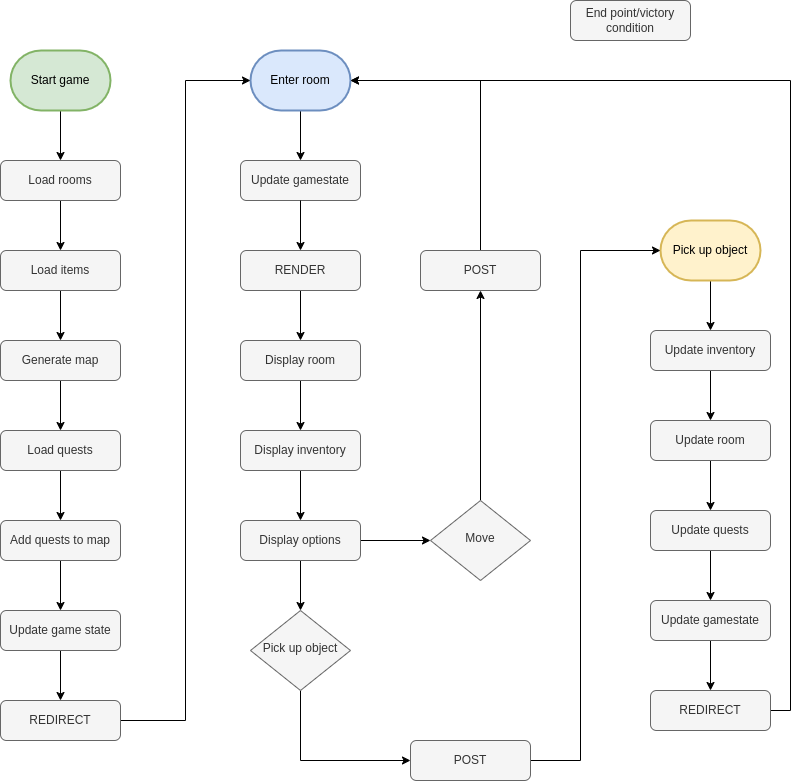

The diagram above was exported from draw.io. Its source (the exported page's mxGraphModel, read from the mxfile embedded in the PNG):
<mxGraphModel dx="3217" dy="1325" grid="1" gridSize="10" guides="1" tooltips="1" connect="1" arrows="1" fold="1" page="1" pageScale="1" pageWidth="827" pageHeight="1169" math="0" shadow="0">
  <root>
    <mxCell id="0" />
    <mxCell id="1" parent="0" />
    <mxCell id="2" style="edgeStyle=orthogonalEdgeStyle;rounded=0;orthogonalLoop=1;jettySize=auto;html=1;exitX=0.5;exitY=1;exitDx=0;exitDy=0;exitPerimeter=0;entryX=0.5;entryY=0;entryDx=0;entryDy=0;" edge="1" source="3" target="5" parent="1">
      <mxGeometry relative="1" as="geometry" />
    </mxCell>
    <mxCell id="3" value="Start game" style="strokeWidth=2;html=1;shape=mxgraph.flowchart.terminator;whiteSpace=wrap;fillColor=#d5e8d4;strokeColor=#82b366;" vertex="1" parent="1">
      <mxGeometry x="2360" y="270" width="100" height="60" as="geometry" />
    </mxCell>
    <mxCell id="4" style="edgeStyle=orthogonalEdgeStyle;rounded=0;orthogonalLoop=1;jettySize=auto;html=1;exitX=0.5;exitY=1;exitDx=0;exitDy=0;entryX=0.5;entryY=0;entryDx=0;entryDy=0;" edge="1" source="5" target="7" parent="1">
      <mxGeometry relative="1" as="geometry" />
    </mxCell>
    <mxCell id="5" value="Load rooms" style="rounded=1;whiteSpace=wrap;html=1;fontSize=12;glass=0;strokeWidth=1;shadow=0;fillColor=#f5f5f5;fontColor=#333333;strokeColor=#666666;" vertex="1" parent="1">
      <mxGeometry x="2350" y="380" width="120" height="40" as="geometry" />
    </mxCell>
    <mxCell id="6" style="edgeStyle=orthogonalEdgeStyle;rounded=0;orthogonalLoop=1;jettySize=auto;html=1;exitX=0.5;exitY=1;exitDx=0;exitDy=0;entryX=0.5;entryY=0;entryDx=0;entryDy=0;" edge="1" source="7" target="16" parent="1">
      <mxGeometry relative="1" as="geometry" />
    </mxCell>
    <mxCell id="7" value="Load items" style="rounded=1;whiteSpace=wrap;html=1;fontSize=12;glass=0;strokeWidth=1;shadow=0;fillColor=#f5f5f5;fontColor=#333333;strokeColor=#666666;" vertex="1" parent="1">
      <mxGeometry x="2350" y="470" width="120" height="40" as="geometry" />
    </mxCell>
    <mxCell id="8" style="edgeStyle=orthogonalEdgeStyle;rounded=0;orthogonalLoop=1;jettySize=auto;html=1;exitX=0.5;exitY=1;exitDx=0;exitDy=0;entryX=0.5;entryY=0;entryDx=0;entryDy=0;" edge="1" source="41" target="12" parent="1">
      <mxGeometry relative="1" as="geometry" />
    </mxCell>
    <mxCell id="9" style="edgeStyle=orthogonalEdgeStyle;rounded=0;orthogonalLoop=1;jettySize=auto;html=1;exitX=0.5;exitY=1;exitDx=0;exitDy=0;exitPerimeter=0;entryX=0.5;entryY=0;entryDx=0;entryDy=0;" edge="1" source="10" target="36" parent="1">
      <mxGeometry relative="1" as="geometry" />
    </mxCell>
    <mxCell id="10" value="Enter room" style="strokeWidth=2;html=1;shape=mxgraph.flowchart.terminator;whiteSpace=wrap;fillColor=#dae8fc;strokeColor=#6c8ebf;" vertex="1" parent="1">
      <mxGeometry x="2600" y="270" width="100" height="60" as="geometry" />
    </mxCell>
    <mxCell id="11" style="edgeStyle=orthogonalEdgeStyle;rounded=0;orthogonalLoop=1;jettySize=auto;html=1;exitX=0.5;exitY=1;exitDx=0;exitDy=0;entryX=0.5;entryY=0;entryDx=0;entryDy=0;" edge="1" source="12" target="14" parent="1">
      <mxGeometry relative="1" as="geometry" />
    </mxCell>
    <mxCell id="12" value="Display room" style="rounded=1;whiteSpace=wrap;html=1;fontSize=12;glass=0;strokeWidth=1;shadow=0;fillColor=#f5f5f5;fontColor=#333333;strokeColor=#666666;" vertex="1" parent="1">
      <mxGeometry x="2590" y="560" width="120" height="40" as="geometry" />
    </mxCell>
    <mxCell id="13" style="edgeStyle=orthogonalEdgeStyle;rounded=0;orthogonalLoop=1;jettySize=auto;html=1;exitX=0.5;exitY=1;exitDx=0;exitDy=0;entryX=0.5;entryY=0;entryDx=0;entryDy=0;" edge="1" source="14" target="27" parent="1">
      <mxGeometry relative="1" as="geometry" />
    </mxCell>
    <mxCell id="14" value="Display inventory" style="rounded=1;whiteSpace=wrap;html=1;fontSize=12;glass=0;strokeWidth=1;shadow=0;fillColor=#f5f5f5;fontColor=#333333;strokeColor=#666666;" vertex="1" parent="1">
      <mxGeometry x="2590" y="650" width="120" height="40" as="geometry" />
    </mxCell>
    <mxCell id="15" style="edgeStyle=orthogonalEdgeStyle;rounded=0;orthogonalLoop=1;jettySize=auto;html=1;exitX=0.5;exitY=1;exitDx=0;exitDy=0;entryX=0.5;entryY=0;entryDx=0;entryDy=0;" edge="1" source="16" target="18" parent="1">
      <mxGeometry relative="1" as="geometry" />
    </mxCell>
    <mxCell id="16" value="Generate map" style="rounded=1;whiteSpace=wrap;html=1;fontSize=12;glass=0;strokeWidth=1;shadow=0;fillColor=#f5f5f5;fontColor=#333333;strokeColor=#666666;" vertex="1" parent="1">
      <mxGeometry x="2350" y="560" width="120" height="40" as="geometry" />
    </mxCell>
    <mxCell id="17" style="edgeStyle=orthogonalEdgeStyle;rounded=0;orthogonalLoop=1;jettySize=auto;html=1;exitX=0.5;exitY=1;exitDx=0;exitDy=0;entryX=0.5;entryY=0;entryDx=0;entryDy=0;" edge="1" source="18" target="20" parent="1">
      <mxGeometry relative="1" as="geometry" />
    </mxCell>
    <mxCell id="18" value="Load quests" style="rounded=1;whiteSpace=wrap;html=1;fontSize=12;glass=0;strokeWidth=1;shadow=0;fillColor=#f5f5f5;fontColor=#333333;strokeColor=#666666;" vertex="1" parent="1">
      <mxGeometry x="2350" y="650" width="120" height="40" as="geometry" />
    </mxCell>
    <mxCell id="19" style="edgeStyle=orthogonalEdgeStyle;rounded=0;orthogonalLoop=1;jettySize=auto;html=1;exitX=0.5;exitY=1;exitDx=0;exitDy=0;entryX=0.5;entryY=0;entryDx=0;entryDy=0;" edge="1" source="20" target="22" parent="1">
      <mxGeometry relative="1" as="geometry" />
    </mxCell>
    <mxCell id="20" value="Add quests to map" style="rounded=1;whiteSpace=wrap;html=1;fontSize=12;glass=0;strokeWidth=1;shadow=0;fillColor=#f5f5f5;fontColor=#333333;strokeColor=#666666;" vertex="1" parent="1">
      <mxGeometry x="2350" y="740" width="120" height="40" as="geometry" />
    </mxCell>
    <mxCell id="21" style="edgeStyle=orthogonalEdgeStyle;rounded=0;orthogonalLoop=1;jettySize=auto;html=1;exitX=0.5;exitY=1;exitDx=0;exitDy=0;entryX=0.5;entryY=0;entryDx=0;entryDy=0;" edge="1" source="22" target="39" parent="1">
      <mxGeometry relative="1" as="geometry" />
    </mxCell>
    <mxCell id="22" value="Update game state" style="rounded=1;whiteSpace=wrap;html=1;fontSize=12;glass=0;strokeWidth=1;shadow=0;fillColor=#f5f5f5;fontColor=#333333;strokeColor=#666666;" vertex="1" parent="1">
      <mxGeometry x="2350" y="830" width="120" height="40" as="geometry" />
    </mxCell>
    <mxCell id="23" style="edgeStyle=orthogonalEdgeStyle;rounded=0;orthogonalLoop=1;jettySize=auto;html=1;exitX=1;exitY=0.5;exitDx=0;exitDy=0;entryX=0;entryY=0.5;entryDx=0;entryDy=0;entryPerimeter=0;" edge="1" source="39" target="10" parent="1">
      <mxGeometry relative="1" as="geometry">
        <mxPoint x="2470" y="940" as="sourcePoint" />
      </mxGeometry>
    </mxCell>
    <mxCell id="24" value="End point/victory condition" style="rounded=1;whiteSpace=wrap;html=1;fontSize=12;glass=0;strokeWidth=1;shadow=0;fillColor=#f5f5f5;fontColor=#333333;strokeColor=#666666;" vertex="1" parent="1">
      <mxGeometry x="2920" y="220" width="120" height="40" as="geometry" />
    </mxCell>
    <mxCell id="25" style="edgeStyle=orthogonalEdgeStyle;rounded=0;orthogonalLoop=1;jettySize=auto;html=1;exitX=1;exitY=0.5;exitDx=0;exitDy=0;entryX=0;entryY=0.5;entryDx=0;entryDy=0;" edge="1" source="27" target="31" parent="1">
      <mxGeometry relative="1" as="geometry" />
    </mxCell>
    <mxCell id="26" style="edgeStyle=orthogonalEdgeStyle;rounded=0;orthogonalLoop=1;jettySize=auto;html=1;exitX=0.5;exitY=1;exitDx=0;exitDy=0;entryX=0.5;entryY=0;entryDx=0;entryDy=0;" edge="1" source="27" target="29" parent="1">
      <mxGeometry relative="1" as="geometry" />
    </mxCell>
    <mxCell id="27" value="Display options" style="rounded=1;whiteSpace=wrap;html=1;fontSize=12;glass=0;strokeWidth=1;shadow=0;fillColor=#f5f5f5;fontColor=#333333;strokeColor=#666666;" vertex="1" parent="1">
      <mxGeometry x="2590" y="740" width="120" height="40" as="geometry" />
    </mxCell>
    <mxCell id="28" style="edgeStyle=orthogonalEdgeStyle;rounded=0;orthogonalLoop=1;jettySize=auto;html=1;exitX=0.5;exitY=1;exitDx=0;exitDy=0;entryX=0;entryY=0.5;entryDx=0;entryDy=0;" edge="1" source="29" target="38" parent="1">
      <mxGeometry relative="1" as="geometry" />
    </mxCell>
    <mxCell id="29" value="Pick up object" style="rhombus;whiteSpace=wrap;html=1;shadow=0;fontFamily=Helvetica;fontSize=12;align=center;strokeWidth=1;spacing=6;spacingTop=-4;fillColor=#f5f5f5;strokeColor=#666666;fontColor=#333333;" vertex="1" parent="1">
      <mxGeometry x="2600" y="830" width="100" height="80" as="geometry" />
    </mxCell>
    <mxCell id="30" style="edgeStyle=orthogonalEdgeStyle;rounded=0;orthogonalLoop=1;jettySize=auto;html=1;exitX=0.5;exitY=0;exitDx=0;exitDy=0;entryX=0.5;entryY=1;entryDx=0;entryDy=0;" edge="1" source="31" target="33" parent="1">
      <mxGeometry relative="1" as="geometry" />
    </mxCell>
    <mxCell id="31" value="Move" style="rhombus;whiteSpace=wrap;html=1;shadow=0;fontFamily=Helvetica;fontSize=12;align=center;strokeWidth=1;spacing=6;spacingTop=-4;fillColor=#f5f5f5;strokeColor=#666666;fontColor=#333333;" vertex="1" parent="1">
      <mxGeometry x="2780" y="720" width="100" height="80" as="geometry" />
    </mxCell>
    <mxCell id="32" style="edgeStyle=orthogonalEdgeStyle;rounded=0;orthogonalLoop=1;jettySize=auto;html=1;exitX=0.5;exitY=0;exitDx=0;exitDy=0;entryX=1;entryY=0.5;entryDx=0;entryDy=0;entryPerimeter=0;" edge="1" source="33" target="10" parent="1">
      <mxGeometry relative="1" as="geometry" />
    </mxCell>
    <mxCell id="33" value="POST" style="rounded=1;whiteSpace=wrap;html=1;fontSize=12;glass=0;strokeWidth=1;shadow=0;fillColor=#f5f5f5;fontColor=#333333;strokeColor=#666666;" vertex="1" parent="1">
      <mxGeometry x="2770" y="470" width="120" height="40" as="geometry" />
    </mxCell>
    <mxCell id="34" style="edgeStyle=orthogonalEdgeStyle;rounded=0;orthogonalLoop=1;jettySize=auto;html=1;exitX=0.5;exitY=1;exitDx=0;exitDy=0;exitPerimeter=0;entryX=0.5;entryY=0;entryDx=0;entryDy=0;" edge="1" source="35" target="43" parent="1">
      <mxGeometry relative="1" as="geometry" />
    </mxCell>
    <mxCell id="35" value="Pick up object" style="strokeWidth=2;html=1;shape=mxgraph.flowchart.terminator;whiteSpace=wrap;fillColor=#fff2cc;strokeColor=#d6b656;" vertex="1" parent="1">
      <mxGeometry x="3010" y="440" width="100" height="60" as="geometry" />
    </mxCell>
    <mxCell id="36" value="Update gamestate" style="rounded=1;whiteSpace=wrap;html=1;fontSize=12;glass=0;strokeWidth=1;shadow=0;fillColor=#f5f5f5;fontColor=#333333;strokeColor=#666666;" vertex="1" parent="1">
      <mxGeometry x="2590" y="380" width="120" height="40" as="geometry" />
    </mxCell>
    <mxCell id="37" style="edgeStyle=orthogonalEdgeStyle;rounded=0;orthogonalLoop=1;jettySize=auto;html=1;exitX=1;exitY=0.5;exitDx=0;exitDy=0;entryX=0;entryY=0.5;entryDx=0;entryDy=0;entryPerimeter=0;" edge="1" source="38" target="35" parent="1">
      <mxGeometry relative="1" as="geometry">
        <Array as="points">
          <mxPoint x="2930" y="980" />
          <mxPoint x="2930" y="470" />
        </Array>
      </mxGeometry>
    </mxCell>
    <mxCell id="38" value="POST" style="rounded=1;whiteSpace=wrap;html=1;fontSize=12;glass=0;strokeWidth=1;shadow=0;fillColor=#f5f5f5;fontColor=#333333;strokeColor=#666666;" vertex="1" parent="1">
      <mxGeometry x="2760" y="960" width="120" height="40" as="geometry" />
    </mxCell>
    <mxCell id="39" value="REDIRECT" style="rounded=1;whiteSpace=wrap;html=1;fontSize=12;glass=0;strokeWidth=1;shadow=0;fillColor=#f5f5f5;fontColor=#333333;strokeColor=#666666;" vertex="1" parent="1">
      <mxGeometry x="2350" y="920" width="120" height="40" as="geometry" />
    </mxCell>
    <mxCell id="40" value="" style="edgeStyle=orthogonalEdgeStyle;rounded=0;orthogonalLoop=1;jettySize=auto;html=1;exitX=0.5;exitY=1;exitDx=0;exitDy=0;entryX=0.5;entryY=0;entryDx=0;entryDy=0;" edge="1" source="36" target="41" parent="1">
      <mxGeometry relative="1" as="geometry">
        <mxPoint x="2650" y="420" as="sourcePoint" />
        <mxPoint x="2650" y="560" as="targetPoint" />
      </mxGeometry>
    </mxCell>
    <mxCell id="41" value="RENDER" style="rounded=1;whiteSpace=wrap;html=1;fontSize=12;glass=0;strokeWidth=1;shadow=0;fillColor=#f5f5f5;fontColor=#333333;strokeColor=#666666;" vertex="1" parent="1">
      <mxGeometry x="2590" y="470" width="120" height="40" as="geometry" />
    </mxCell>
    <mxCell id="42" style="edgeStyle=orthogonalEdgeStyle;rounded=0;orthogonalLoop=1;jettySize=auto;html=1;exitX=0.5;exitY=1;exitDx=0;exitDy=0;entryX=0.5;entryY=0;entryDx=0;entryDy=0;" edge="1" source="43" target="45" parent="1">
      <mxGeometry relative="1" as="geometry" />
    </mxCell>
    <mxCell id="43" value="Update inventory" style="rounded=1;whiteSpace=wrap;html=1;fontSize=12;glass=0;strokeWidth=1;shadow=0;fillColor=#f5f5f5;fontColor=#333333;strokeColor=#666666;" vertex="1" parent="1">
      <mxGeometry x="3000" y="550" width="120" height="40" as="geometry" />
    </mxCell>
    <mxCell id="44" style="edgeStyle=orthogonalEdgeStyle;rounded=0;orthogonalLoop=1;jettySize=auto;html=1;exitX=0.5;exitY=1;exitDx=0;exitDy=0;entryX=0.5;entryY=0;entryDx=0;entryDy=0;" edge="1" source="45" target="47" parent="1">
      <mxGeometry relative="1" as="geometry" />
    </mxCell>
    <mxCell id="45" value="Update room" style="rounded=1;whiteSpace=wrap;html=1;fontSize=12;glass=0;strokeWidth=1;shadow=0;fillColor=#f5f5f5;fontColor=#333333;strokeColor=#666666;" vertex="1" parent="1">
      <mxGeometry x="3000" y="640" width="120" height="40" as="geometry" />
    </mxCell>
    <mxCell id="46" style="edgeStyle=orthogonalEdgeStyle;rounded=0;orthogonalLoop=1;jettySize=auto;html=1;exitX=0.5;exitY=1;exitDx=0;exitDy=0;entryX=0.5;entryY=0;entryDx=0;entryDy=0;" edge="1" source="47" target="49" parent="1">
      <mxGeometry relative="1" as="geometry" />
    </mxCell>
    <mxCell id="47" value="Update quests" style="rounded=1;whiteSpace=wrap;html=1;fontSize=12;glass=0;strokeWidth=1;shadow=0;fillColor=#f5f5f5;fontColor=#333333;strokeColor=#666666;" vertex="1" parent="1">
      <mxGeometry x="3000" y="730" width="120" height="40" as="geometry" />
    </mxCell>
    <mxCell id="48" style="edgeStyle=orthogonalEdgeStyle;rounded=0;orthogonalLoop=1;jettySize=auto;html=1;exitX=0.5;exitY=1;exitDx=0;exitDy=0;entryX=0.5;entryY=0;entryDx=0;entryDy=0;" edge="1" source="49" target="51" parent="1">
      <mxGeometry relative="1" as="geometry" />
    </mxCell>
    <mxCell id="49" value="Update gamestate" style="rounded=1;whiteSpace=wrap;html=1;fontSize=12;glass=0;strokeWidth=1;shadow=0;fillColor=#f5f5f5;fontColor=#333333;strokeColor=#666666;" vertex="1" parent="1">
      <mxGeometry x="3000" y="820" width="120" height="40" as="geometry" />
    </mxCell>
    <mxCell id="50" style="edgeStyle=orthogonalEdgeStyle;rounded=0;orthogonalLoop=1;jettySize=auto;html=1;exitX=1;exitY=0.5;exitDx=0;exitDy=0;entryX=1;entryY=0.5;entryDx=0;entryDy=0;entryPerimeter=0;" edge="1" source="51" target="10" parent="1">
      <mxGeometry relative="1" as="geometry" />
    </mxCell>
    <mxCell id="51" value="REDIRECT" style="rounded=1;whiteSpace=wrap;html=1;fontSize=12;glass=0;strokeWidth=1;shadow=0;fillColor=#f5f5f5;fontColor=#333333;strokeColor=#666666;" vertex="1" parent="1">
      <mxGeometry x="3000" y="910" width="120" height="40" as="geometry" />
    </mxCell>
  </root>
</mxGraphModel>